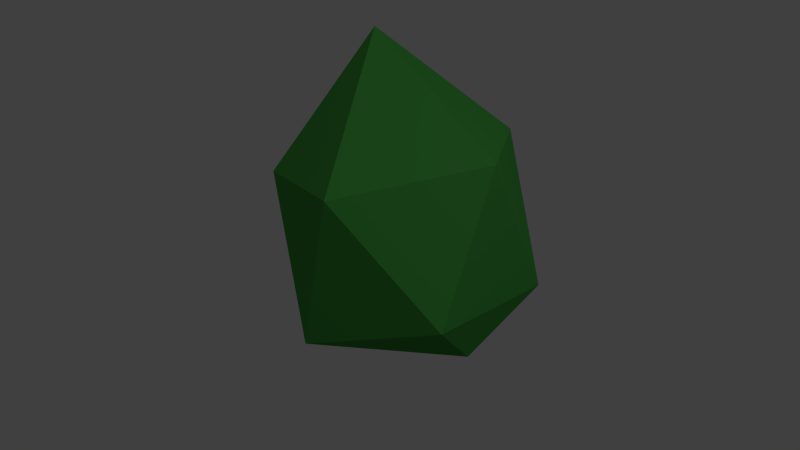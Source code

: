 # Source: busch.blend  (saved by Blender 2.72.0; exported with 4.5.12 LTS)
import bpy
from mathutils import Matrix  # noqa: F401  (used for matrix-valued properties, if any)

bpy.ops.wm.read_factory_settings(use_empty=True)
scene = bpy.context.scene
scene.name = 'Scene'

# ---- collections
col_collection_1 = bpy.data.collections.new('Collection 1'); scene.collection.children.link(col_collection_1)

# ---- materials (node trees are filled in below, after node groups)
mat_material_001 = bpy.data.materials.new('Material.001')
mat_material_001.alpha_threshold = 0.0
mat_material_001.use_transparent_shadow = False
mat_material_001.diffuse_color = (0.05343, 0.2957, 0.05093, 1.0)
mat_material_001.roughness = 0.5
mat_material_001.specular_intensity = 0.2156
mat_material_001.line_color = (0.0, 0.0, 0.0, 1.0)

# ---- material node trees

# ---- world
world_world = bpy.data.worlds.new('World'); scene.world = world_world
world_world.color = (0.05088, 0.05088, 0.05088)
world_world.use_sun_shadow = False
world_world.sun_shadow_jitter_overblur = 0.0
world_world.cycles.sampling_method = 'MANUAL'
world_world.cycles.sample_map_resolution = 256

# ---- cameras
cam_camera = bpy.data.cameras.new('Camera')
cam_camera.clip_end = 100.0
cam_camera.lens = 35.0
cam_camera.sensor_width = 32.0
cam_camera.sensor_height = 18.0
cam_camera.ortho_scale = 7.314
cam_camera.dof.focus_distance = 0.0
cam_camera.dof.aperture_fstop = 128.0

# ---- lights
light_hemi = bpy.data.lights.new('Hemi', 'SUN')
light_hemi.transmission_factor = 0.0
light_hemi.angle = 1.571
light_hemi.energy = 0.22
light_hemi.shadow_buffer_clip_start = 0.5
light_hemi.shadow_soft_size = 1.0
light_hemi.shadow_cascade_max_distance = 1000.0
light_hemi.cycles.use_multiple_importance_sampling = False
light_lamp = bpy.data.lights.new('Lamp', 'POINT')
light_lamp.transmission_factor = 0.0
light_lamp.cutoff_distance = 30.0
light_lamp.energy = 100.0
light_lamp.shadow_buffer_clip_start = 1.001
light_lamp.shadow_soft_size = 1.0
light_lamp.shadow_maximum_resolution = 0.006
light_lamp.use_absolute_resolution = True
light_lamp.cycles.use_multiple_importance_sampling = False

# ---- meshes
me_icosphere = bpy.data.meshes.new('Icosphere')
me_icosphere.from_pydata([(0.3902, -3.735e-09, -0.4476), (0.7557, -0.5257, -0.1481), (-0.2594, -0.8506, -0.2454), (-0.9119, 9.851e-11, -0.2636), (-0.2939, 0.8506, -0.2978), (0.6437, 0.5257, -0.2087), (0.2764, -0.8506, 0.4229), (-0.7236, -0.5257, 0.4398), (-0.7236, 0.5257, 0.431), (0.2764, 0.8506, 0.4327), (0.8944, 0.0, 0.4375), (0.0, 0.0, 0.9917)], [], [(0, 1, 2), (1, 0, 5), (0, 2, 3), (0, 3, 4), (0, 4, 5), (1, 5, 10), (2, 1, 6), (3, 2, 7), (4, 3, 8), (5, 4, 9), (1, 10, 6), (2, 6, 7), (3, 7, 8), (4, 8, 9), (5, 9, 10), (6, 10, 11), (7, 6, 11), (8, 7, 11), (9, 8, 11), (10, 9, 11)])
me_icosphere.materials.append(mat_material_001)
me_icosphere.use_remesh_preserve_volume = False
me_icosphere.use_remesh_preserve_attributes = False
me_icosphere.use_mirror_vertex_groups = False
me_icosphere.update()

# ---- objects
ob_hemi = bpy.data.objects.new('Hemi', light_hemi)
ob_busch = bpy.data.objects.new('Busch', me_icosphere)
ob_lamp = bpy.data.objects.new('Lamp', light_lamp)
ob_camera = bpy.data.objects.new('Camera', cam_camera)

# ---- transforms, parenting, visibility, modifiers, constraints
ob_hemi.location = (0.2798, 0.0, 4.326)
ob_hemi.lineart.crease_threshold = 0.0
ob_busch.location = (0.03126, 0.001676, 0.3088)
ob_busch.rotation_euler = (3.431e-09, -0.2236, -3.056e-08)
ob_busch.scale = (0.486, 0.486, 0.7697)
ob_busch.lineart.crease_threshold = 0.0
ob_lamp.location = (4.076, -0.3282, 3.891)
ob_lamp.rotation_euler = (0.6503, 0.05522, 1.866)
ob_lamp.lock_rotations_4d = False
ob_lamp.empty_display_type = 'ARROWS'
ob_lamp.color = (0.0, 0.0, 0.0, 0.0)
ob_lamp.lineart.crease_threshold = 0.0
ob_camera.location = (1.913, -1.813, 1.716)
ob_camera.rotation_euler = (1.109, 0.01082, 0.8149)
ob_camera.lock_rotations_4d = False
ob_camera.empty_display_type = 'ARROWS'
ob_camera.color = (0.0, 0.0, 0.0, 0.0)
ob_camera.display_type = 'WIRE'
ob_camera.lineart.crease_threshold = 0.0

# ---- collection membership
col_collection_1.objects.link(ob_hemi)
col_collection_1.objects.link(ob_busch)
col_collection_1.objects.link(ob_lamp)
col_collection_1.objects.link(ob_camera)

# ---- scene / render settings (as saved in the file)
scene.camera = ob_camera
scene.frame_start = 1; scene.frame_end = 250; scene.frame_set(1)
scene.render.engine = 'BLENDER_EEVEE_NEXT'
scene.render.image_settings.color_mode = 'RGB'
scene.render.image_settings.compression = 90
scene.render.resolution_percentage = 50
scene.render.dither_intensity = 0.0
scene.render.bake_margin = 2
scene.render.bake_bias = 0.0
scene.cycles.use_denoising = False
scene.cycles.samples = 10
scene.cycles.sampling_pattern = 'TABULATED_SOBOL'
scene.cycles.light_sampling_threshold = 0.0
scene.cycles.use_adaptive_sampling = False
scene.cycles.use_light_tree = False
scene.cycles.blur_glossy = 0.0
scene.cycles.volume_bounces = 1
scene.cycles.pixel_filter_type = 'GAUSSIAN'
scene.cycles.sample_clamp_indirect = 0.0
scene.view_settings.view_transform = 'Standard'
bpy.context.view_layer.update()
